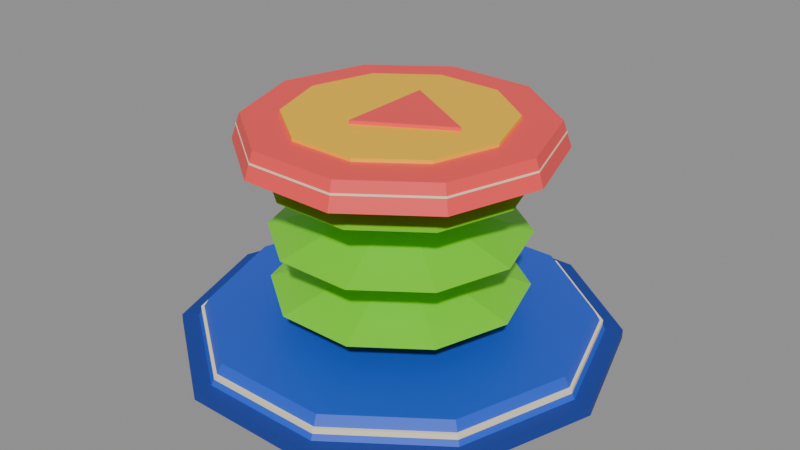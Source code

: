 # Source: spring.blend  (saved by Blender 5.2.45; exported with 4.5.12 LTS)
import bpy
from mathutils import Matrix  # noqa: F401  (used for matrix-valued properties, if any)

bpy.ops.wm.read_factory_settings(use_empty=True)
scene = bpy.context.scene
scene.name = 'Scene'

# ---- collections
col_col_lowpoly = bpy.data.collections.new('COL_LowPoly'); scene.collection.children.link(col_col_lowpoly)

# ---- images (referenced by path relative to the original .blend; pixels are not part of the script)
import os
ASSET_DIR = os.environ.get("B2B_ASSET_DIR", "")  # directory of the original .blend (textures are referenced by path, not embedded)
HERE = os.path.dirname(os.path.abspath(__file__))  # packed textures are extracted next to this script under _unpacked/

def load_image(name, relpath, width, height, colorspace="sRGB"):
    """Load a texture the original file referenced (path relative to the .blend, or extracted next to this script)."""
    p = next((c for c in (os.path.join(HERE, relpath), os.path.join(ASSET_DIR, relpath)) if relpath and os.path.exists(c)), "")
    if p:
        img = bpy.data.images.load(p, check_existing=True)
        img.name = name
    else:  # same state as the original file: an image datablock whose file is absent (Cycles renders it pink)
        img = bpy.data.images.new(name, width, height)
        img.source = "FILE"
        img.filepath = "//" + (relpath or name)
    img.colorspace_settings.name = colorspace
    return img
img_springbase_basecolor = load_image('SpringBase_BaseColor', '_unpacked/SpringBase_BaseColor.eafe38bd.png', 96, 16, 'sRGB')
img_springbase_maskmap = load_image('SpringBase_MaskMap', '_unpacked/SpringBase_MaskMap.9c2a4e17.png', 96, 16, 'Non-Color')

# ---- materials (node trees are filled in below, after node groups)
mat_m_springbase = bpy.data.materials.new('M_SpringBase')

# ---- material node trees
mat_m_springbase.use_nodes = True; mat_m_springbase.node_tree.nodes.clear()
_N = mat_m_springbase.node_tree.nodes; _L = mat_m_springbase.node_tree.links
n0 = _N.new('ShaderNodeBsdfPrincipled'); n0.name = 'Principled BSDF'; n0.location = (-200, 100)
n0.inputs[10].default_value = 0.005
n1 = _N.new('ShaderNodeOutputMaterial'); n1.name = 'Material Output'; n1.location = (200, 100)
n2 = _N.new('ShaderNodeTexImage'); n2.name = 'Image Texture'; n2.location = (0, 0)
n2.image = img_springbase_basecolor
n2.interpolation = 'Closest'
n3 = _N.new('ShaderNodeTexImage'); n3.name = 'Image Texture.001'; n3.location = (0, 0)
n3.image = img_springbase_maskmap
n3.interpolation = 'Closest'
n4 = _N.new('ShaderNodeSeparateColor'); n4.name = 'Separate Color'; n4.location = (0, 0)
n5 = _N.new('ShaderNodeMath'); n5.name = 'Math'; n5.location = (0, 0)
n5.operation = 'SUBTRACT'
n5.inputs[0].default_value = 1.0
_L.new(n0.outputs[0], n1.inputs[0])
_L.new(n2.outputs[0], n0.inputs[0])
_L.new(n3.outputs[0], n4.inputs[0])
_L.new(n4.outputs[0], n0.inputs[1])
_L.new(n3.outputs[1], n5.inputs[1])
_L.new(n5.outputs[0], n0.inputs[2])
n1.is_active_output = True

# ---- meshes
me_springbase = bpy.data.meshes.new('SpringBase')
me_springbase.from_pydata([(0.36, 0.0, 0.0), (0.2912, 0.2116, 0.0), (0.1112, 0.3424, 0.0), (-0.1112, 0.3424, 0.0), (-0.2912, 0.2116, 0.0), (-0.36, 4.409e-17, 0.0), (-0.2912, -0.2116, 0.0), (-0.1112, -0.3424, 0.0), (0.1112, -0.3424, 0.0), (0.2912, -0.2116, 0.0), (0.33, 0.0, 0.05), (0.267, 0.194, 0.05), (0.102, 0.3138, 0.05), (-0.102, 0.3138, 0.05), (-0.267, 0.194, 0.05), (-0.33, 4.041e-17, 0.05), (-0.267, -0.194, 0.05), (-0.102, -0.3138, 0.05), (0.102, -0.3138, 0.05), (0.267, -0.194, 0.05), (0.345, 0.0, 0.022), (0.2791, 0.2028, 0.022), (0.1066, 0.3281, 0.022), (-0.1066, 0.3281, 0.022), (-0.2791, 0.2028, 0.022), (-0.345, 4.225e-17, 0.022), (-0.2791, -0.2028, 0.022), (-0.1066, -0.3281, 0.022), (0.1066, -0.3281, 0.022), (0.2791, -0.2028, 0.022), (0.345, 0.0, 0.034), (0.2791, 0.2028, 0.034), (0.1066, 0.3281, 0.034), (-0.1066, 0.3281, 0.034), (-0.2791, 0.2028, 0.034), (-0.345, 4.225e-17, 0.034), (-0.2791, -0.2028, 0.034), (-0.1066, -0.3281, 0.034), (0.1066, -0.3281, 0.034), (0.2791, -0.2028, 0.034), (0.38, 0.0, 0.0), (0.3074, 0.2234, 0.0), (0.1174, 0.3614, 0.0), (-0.1174, 0.3614, 0.0), (-0.3074, 0.2234, 0.0), (-0.38, 4.654e-17, 0.0), (-0.3074, -0.2234, 0.0), (-0.1174, -0.3614, 0.0), (0.1174, -0.3614, 0.0), (0.3074, -0.2234, 0.0), (0.38, 0.0, 0.016), (0.3074, 0.2234, 0.016), (0.1174, 0.3614, 0.016), (-0.1174, 0.3614, 0.016), (-0.3074, 0.2234, 0.016), (-0.38, 4.654e-17, 0.016), (-0.3074, -0.2234, 0.016), (-0.1174, -0.3614, 0.016), (0.1174, -0.3614, 0.016), (0.3074, -0.2234, 0.016)], [], [(0, 1, 11, 10), (1, 2, 12, 11), (2, 3, 13, 12), (3, 4, 14, 13), (4, 5, 15, 14), (5, 6, 16, 15), (6, 7, 17, 16), (7, 8, 18, 17), (8, 9, 19, 18), (9, 0, 10, 19), (9, 8, 7, 6, 5, 4, 3, 2, 1, 0), (10, 11, 12, 13, 14, 15, 16, 17, 18, 19), (20, 21, 31, 30), (21, 22, 32, 31), (22, 23, 33, 32), (23, 24, 34, 33), (24, 25, 35, 34), (25, 26, 36, 35), (26, 27, 37, 36), (27, 28, 38, 37), (28, 29, 39, 38), (29, 20, 30, 39), (29, 28, 27, 26, 25, 24, 23, 22, 21, 20), (30, 31, 32, 33, 34, 35, 36, 37, 38, 39), (40, 41, 51, 50), (41, 42, 52, 51), (42, 43, 53, 52), (43, 44, 54, 53), (44, 45, 55, 54), (45, 46, 56, 55), (46, 47, 57, 56), (47, 48, 58, 57), (48, 49, 59, 58), (49, 40, 50, 59), (49, 48, 47, 46, 45, 44, 43, 42, 41, 40), (50, 51, 52, 53, 54, 55, 56, 57, 58, 59)])
_uv = me_springbase.uv_layers.new(name='UVMap')
_uv.uv.foreach_set('vector', [0.08333, 0.5, 0.08333, 0.5, 0.08333, 0.5, 0.08333, 0.5, 0.08333, 0.5, 0.08333, 0.5, 0.08333, 0.5, 0.08333, 0.5, 0.08333, 0.5, 0.08333, 0.5, 0.08333, 0.5, 0.08333, 0.5, 0.08333, 0.5, 0.08333, 0.5, 0.08333, 0.5, 0.08333, 0.5, 0.08333, 0.5, 0.08333, 0.5, 0.08333, 0.5, 0.08333, 0.5, 0.08333, 0.5, 0.08333, 0.5, 0.08333, 0.5, 0.08333, 0.5, 0.08333, 0.5, 0.08333, 0.5, 0.08333, 0.5, 0.08333, 0.5, 0.08333, 0.5, 0.08333, 0.5, 0.08333, 0.5, 0.08333, 0.5, 0.08333, 0.5, 0.08333, 0.5, 0.08333, 0.5, 0.08333, 0.5, 0.08333, 0.5, 0.08333, 0.5, 0.08333, 0.5, 0.08333, 0.5, 0.08333, 0.5, 0.08333, 0.5, 0.08333, 0.5, 0.08333, 0.5, 0.08333, 0.5, 0.08333, 0.5, 0.08333, 0.5, 0.08333, 0.5, 0.08333, 0.5, 0.08333, 0.5, 0.08333, 0.5, 0.08333, 0.5, 0.08333, 0.5, 0.08333, 0.5, 0.08333, 0.5, 0.08333, 0.5, 0.08333, 0.5, 0.08333, 0.5, 0.08333, 0.5, 0.08333, 0.5, 0.4167, 0.5, 0.4167, 0.5, 0.4167, 0.5, 0.4167, 0.5, 0.4167, 0.5, 0.4167, 0.5, 0.4167, 0.5, 0.4167, 0.5, 0.4167, 0.5, 0.4167, 0.5, 0.4167, 0.5, 0.4167, 0.5, 0.4167, 0.5, 0.4167, 0.5, 0.4167, 0.5, 0.4167, 0.5, 0.4167, 0.5, 0.4167, 0.5, 0.4167, 0.5, 0.4167, 0.5, 0.4167, 0.5, 0.4167, 0.5, 0.4167, 0.5, 0.4167, 0.5, 0.4167, 0.5, 0.4167, 0.5, 0.4167, 0.5, 0.4167, 0.5, 0.4167, 0.5, 0.4167, 0.5, 0.4167, 0.5, 0.4167, 0.5, 0.4167, 0.5, 0.4167, 0.5, 0.4167, 0.5, 0.4167, 0.5, 0.4167, 0.5, 0.4167, 0.5, 0.4167, 0.5, 0.4167, 0.5, 0.4167, 0.5, 0.4167, 0.5, 0.4167, 0.5, 0.4167, 0.5, 0.4167, 0.5, 0.4167, 0.5, 0.4167, 0.5, 0.4167, 0.5, 0.4167, 0.5, 0.4167, 0.5, 0.4167, 0.5, 0.4167, 0.5, 0.4167, 0.5, 0.4167, 0.5, 0.4167, 0.5, 0.4167, 0.5, 0.4167, 0.5, 0.4167, 0.5, 0.4167, 0.5, 0.4167, 0.5, 0.25, 0.5, 0.25, 0.5, 0.25, 0.5, 0.25, 0.5, 0.25, 0.5, 0.25, 0.5, 0.25, 0.5, 0.25, 0.5, 0.25, 0.5, 0.25, 0.5, 0.25, 0.5, 0.25, 0.5, 0.25, 0.5, 0.25, 0.5, 0.25, 0.5, 0.25, 0.5, 0.25, 0.5, 0.25, 0.5, 0.25, 0.5, 0.25, 0.5, 0.25, 0.5, 0.25, 0.5, 0.25, 0.5, 0.25, 0.5, 0.25, 0.5, 0.25, 0.5, 0.25, 0.5, 0.25, 0.5, 0.25, 0.5, 0.25, 0.5, 0.25, 0.5, 0.25, 0.5, 0.25, 0.5, 0.25, 0.5, 0.25, 0.5, 0.25, 0.5, 0.25, 0.5, 0.25, 0.5, 0.25, 0.5, 0.25, 0.5, 0.25, 0.5, 0.25, 0.5, 0.25, 0.5, 0.25, 0.5, 0.25, 0.5, 0.25, 0.5, 0.25, 0.5, 0.25, 0.5, 0.25, 0.5, 0.25, 0.5, 0.25, 0.5, 0.25, 0.5, 0.25, 0.5, 0.25, 0.5, 0.25, 0.5, 0.25, 0.5, 0.25, 0.5, 0.25, 0.5, 0.25, 0.5, 0.25, 0.5])
me_springbase.materials.append(mat_m_springbase)
me_springbase.update()
me_springcoil = bpy.data.meshes.new('SpringCoil')
me_springcoil.from_pydata([(0.06, 0.0, 0.0), (0.04854, 0.03527, 0.0), (0.01854, 0.05706, 0.0), (-0.01854, 0.05706, 0.0), (-0.04854, 0.03527, 0.0), (-0.06, 7.348e-18, 0.0), (-0.04854, -0.03527, 0.0), (-0.01854, -0.05706, 0.0), (0.01854, -0.05706, 0.0), (0.04854, -0.03527, 0.0), (0.22, 0.0, 0.05), (0.178, 0.1293, 0.05), (0.06798, 0.2092, 0.05), (-0.06798, 0.2092, 0.05), (-0.178, 0.1293, 0.05), (-0.22, 2.694e-17, 0.05), (-0.178, -0.1293, 0.05), (-0.06798, -0.2092, 0.05), (0.06798, -0.2092, 0.05), (0.178, -0.1293, 0.05), (0.06, 0.0, 0.1), (0.04854, 0.03527, 0.1), (0.01854, 0.05706, 0.1), (-0.01854, 0.05706, 0.1), (-0.04854, 0.03527, 0.1), (-0.06, 7.348e-18, 0.1), (-0.04854, -0.03527, 0.1), (-0.01854, -0.05706, 0.1), (0.01854, -0.05706, 0.1), (0.04854, -0.03527, 0.1), (0.22, 0.0, 0.15), (0.178, 0.1293, 0.15), (0.06798, 0.2092, 0.15), (-0.06798, 0.2092, 0.15), (-0.178, 0.1293, 0.15), (-0.22, 2.694e-17, 0.15), (-0.178, -0.1293, 0.15), (-0.06798, -0.2092, 0.15), (0.06798, -0.2092, 0.15), (0.178, -0.1293, 0.15), (0.06, 0.0, 0.2), (0.04854, 0.03527, 0.2), (0.01854, 0.05706, 0.2), (-0.01854, 0.05706, 0.2), (-0.04854, 0.03527, 0.2), (-0.06, 7.348e-18, 0.2), (-0.04854, -0.03527, 0.2), (-0.01854, -0.05706, 0.2), (0.01854, -0.05706, 0.2), (0.04854, -0.03527, 0.2), (0.22, 0.0, 0.25), (0.178, 0.1293, 0.25), (0.06798, 0.2092, 0.25), (-0.06798, 0.2092, 0.25), (-0.178, 0.1293, 0.25), (-0.22, 2.694e-17, 0.25), (-0.178, -0.1293, 0.25), (-0.06798, -0.2092, 0.25), (0.06798, -0.2092, 0.25), (0.178, -0.1293, 0.25), (0.06, 0.0, 0.3), (0.04854, 0.03527, 0.3), (0.01854, 0.05706, 0.3), (-0.01854, 0.05706, 0.3), (-0.04854, 0.03527, 0.3), (-0.06, 7.348e-18, 0.3), (-0.04854, -0.03527, 0.3), (-0.01854, -0.05706, 0.3), (0.01854, -0.05706, 0.3), (0.04854, -0.03527, 0.3)], [], [(0, 1, 11, 10), (1, 2, 12, 11), (2, 3, 13, 12), (3, 4, 14, 13), (4, 5, 15, 14), (5, 6, 16, 15), (6, 7, 17, 16), (7, 8, 18, 17), (8, 9, 19, 18), (9, 0, 10, 19), (10, 11, 21, 20), (11, 12, 22, 21), (12, 13, 23, 22), (13, 14, 24, 23), (14, 15, 25, 24), (15, 16, 26, 25), (16, 17, 27, 26), (17, 18, 28, 27), (18, 19, 29, 28), (19, 10, 20, 29), (20, 21, 31, 30), (21, 22, 32, 31), (22, 23, 33, 32), (23, 24, 34, 33), (24, 25, 35, 34), (25, 26, 36, 35), (26, 27, 37, 36), (27, 28, 38, 37), (28, 29, 39, 38), (29, 20, 30, 39), (30, 31, 41, 40), (31, 32, 42, 41), (32, 33, 43, 42), (33, 34, 44, 43), (34, 35, 45, 44), (35, 36, 46, 45), (36, 37, 47, 46), (37, 38, 48, 47), (38, 39, 49, 48), (39, 30, 40, 49), (40, 41, 51, 50), (41, 42, 52, 51), (42, 43, 53, 52), (43, 44, 54, 53), (44, 45, 55, 54), (45, 46, 56, 55), (46, 47, 57, 56), (47, 48, 58, 57), (48, 49, 59, 58), (49, 40, 50, 59), (50, 51, 61, 60), (51, 52, 62, 61), (52, 53, 63, 62), (53, 54, 64, 63), (54, 55, 65, 64), (55, 56, 66, 65), (56, 57, 67, 66), (57, 58, 68, 67), (58, 59, 69, 68), (59, 50, 60, 69), (9, 8, 7, 6, 5, 4, 3, 2, 1, 0), (60, 61, 62, 63, 64, 65, 66, 67, 68, 69)])
_uv = me_springcoil.uv_layers.new(name='UVMap')
_uv.uv.foreach_set('vector', [0.5833, 0.5, 0.5833, 0.5, 0.5833, 0.5, 0.5833, 0.5, 0.5833, 0.5, 0.5833, 0.5, 0.5833, 0.5, 0.5833, 0.5, 0.5833, 0.5, 0.5833, 0.5, 0.5833, 0.5, 0.5833, 0.5, 0.5833, 0.5, 0.5833, 0.5, 0.5833, 0.5, 0.5833, 0.5, 0.5833, 0.5, 0.5833, 0.5, 0.5833, 0.5, 0.5833, 0.5, 0.5833, 0.5, 0.5833, 0.5, 0.5833, 0.5, 0.5833, 0.5, 0.5833, 0.5, 0.5833, 0.5, 0.5833, 0.5, 0.5833, 0.5, 0.5833, 0.5, 0.5833, 0.5, 0.5833, 0.5, 0.5833, 0.5, 0.5833, 0.5, 0.5833, 0.5, 0.5833, 0.5, 0.5833, 0.5, 0.5833, 0.5, 0.5833, 0.5, 0.5833, 0.5, 0.5833, 0.5, 0.5833, 0.5, 0.5833, 0.5, 0.5833, 0.5, 0.5833, 0.5, 0.5833, 0.5, 0.5833, 0.5, 0.5833, 0.5, 0.5833, 0.5, 0.5833, 0.5, 0.5833, 0.5, 0.5833, 0.5, 0.5833, 0.5, 0.5833, 0.5, 0.5833, 0.5, 0.5833, 0.5, 0.5833, 0.5, 0.5833, 0.5, 0.5833, 0.5, 0.5833, 0.5, 0.5833, 0.5, 0.5833, 0.5, 0.5833, 0.5, 0.5833, 0.5, 0.5833, 0.5, 0.5833, 0.5, 0.5833, 0.5, 0.5833, 0.5, 0.5833, 0.5, 0.5833, 0.5, 0.5833, 0.5, 0.5833, 0.5, 0.5833, 0.5, 0.5833, 0.5, 0.5833, 0.5, 0.5833, 0.5, 0.5833, 0.5, 0.5833, 0.5, 0.5833, 0.5, 0.5833, 0.5, 0.5833, 0.5, 0.5833, 0.5, 0.5833, 0.5, 0.5833, 0.5, 0.5833, 0.5, 0.5833, 0.5, 0.5833, 0.5, 0.5833, 0.5, 0.5833, 0.5, 0.5833, 0.5, 0.5833, 0.5, 0.5833, 0.5, 0.5833, 0.5, 0.5833, 0.5, 0.5833, 0.5, 0.5833, 0.5, 0.5833, 0.5, 0.5833, 0.5, 0.5833, 0.5, 0.5833, 0.5, 0.5833, 0.5, 0.5833, 0.5, 0.5833, 0.5, 0.5833, 0.5, 0.5833, 0.5, 0.5833, 0.5, 0.5833, 0.5, 0.5833, 0.5, 0.5833, 0.5, 0.5833, 0.5, 0.5833, 0.5, 0.5833, 0.5, 0.5833, 0.5, 0.5833, 0.5, 0.5833, 0.5, 0.5833, 0.5, 0.5833, 0.5, 0.5833, 0.5, 0.5833, 0.5, 0.5833, 0.5, 0.5833, 0.5, 0.5833, 0.5, 0.5833, 0.5, 0.5833, 0.5, 0.5833, 0.5, 0.5833, 0.5, 0.5833, 0.5, 0.5833, 0.5, 0.5833, 0.5, 0.5833, 0.5, 0.5833, 0.5, 0.5833, 0.5, 0.5833, 0.5, 0.5833, 0.5, 0.5833, 0.5, 0.5833, 0.5, 0.5833, 0.5, 0.5833, 0.5, 0.5833, 0.5, 0.5833, 0.5, 0.5833, 0.5, 0.5833, 0.5, 0.5833, 0.5, 0.5833, 0.5, 0.5833, 0.5, 0.5833, 0.5, 0.5833, 0.5, 0.5833, 0.5, 0.5833, 0.5, 0.5833, 0.5, 0.5833, 0.5, 0.5833, 0.5, 0.5833, 0.5, 0.5833, 0.5, 0.5833, 0.5, 0.5833, 0.5, 0.5833, 0.5, 0.5833, 0.5, 0.5833, 0.5, 0.5833, 0.5, 0.5833, 0.5, 0.5833, 0.5, 0.5833, 0.5, 0.5833, 0.5, 0.5833, 0.5, 0.5833, 0.5, 0.5833, 0.5, 0.5833, 0.5, 0.5833, 0.5, 0.5833, 0.5, 0.5833, 0.5, 0.5833, 0.5, 0.5833, 0.5, 0.5833, 0.5, 0.5833, 0.5, 0.5833, 0.5, 0.5833, 0.5, 0.5833, 0.5, 0.5833, 0.5, 0.5833, 0.5, 0.5833, 0.5, 0.5833, 0.5, 0.5833, 0.5, 0.5833, 0.5, 0.5833, 0.5, 0.5833, 0.5, 0.5833, 0.5, 0.5833, 0.5, 0.5833, 0.5, 0.5833, 0.5, 0.5833, 0.5, 0.5833, 0.5, 0.5833, 0.5, 0.5833, 0.5, 0.5833, 0.5, 0.5833, 0.5, 0.5833, 0.5, 0.5833, 0.5, 0.5833, 0.5, 0.5833, 0.5, 0.5833, 0.5, 0.5833, 0.5, 0.5833, 0.5, 0.5833, 0.5, 0.5833, 0.5, 0.5833, 0.5, 0.5833, 0.5, 0.5833, 0.5, 0.5833, 0.5, 0.5833, 0.5, 0.5833, 0.5, 0.5833, 0.5, 0.5833, 0.5, 0.5833, 0.5, 0.5833, 0.5, 0.5833, 0.5, 0.5833, 0.5, 0.5833, 0.5, 0.5833, 0.5, 0.5833, 0.5, 0.5833, 0.5, 0.5833, 0.5, 0.5833, 0.5, 0.5833, 0.5, 0.5833, 0.5, 0.5833, 0.5, 0.5833, 0.5, 0.5833, 0.5, 0.5833, 0.5, 0.5833, 0.5, 0.5833, 0.5, 0.5833, 0.5, 0.5833, 0.5, 0.5833, 0.5, 0.5833, 0.5, 0.5833, 0.5, 0.5833, 0.5, 0.5833, 0.5, 0.5833, 0.5, 0.5833, 0.5, 0.5833, 0.5, 0.5833, 0.5, 0.5833, 0.5, 0.5833, 0.5, 0.5833, 0.5, 0.5833, 0.5, 0.5833, 0.5, 0.5833, 0.5, 0.5833, 0.5, 0.5833, 0.5, 0.5833, 0.5, 0.5833, 0.5, 0.5833, 0.5, 0.5833, 0.5, 0.5833, 0.5, 0.5833, 0.5, 0.5833, 0.5, 0.5833, 0.5, 0.5833, 0.5, 0.5833, 0.5, 0.5833, 0.5])
me_springcoil.materials.append(mat_m_springbase)
me_springcoil.update()
me_springhead = bpy.data.meshes.new('SpringHead')
me_springhead.from_pydata([(0.27, 0.0, 0.0), (0.2184, 0.1587, 0.0), (0.08343, 0.2568, 0.0), (-0.08343, 0.2568, 0.0), (-0.2184, 0.1587, 0.0), (-0.27, 3.307e-17, 0.0), (-0.2184, -0.1587, 0.0), (-0.08343, -0.2568, 0.0), (0.08343, -0.2568, 0.0), (0.2184, -0.1587, 0.0), (0.255, 0.0, 0.045), (0.2063, 0.1499, 0.045), (0.0788, 0.2425, 0.045), (-0.0788, 0.2425, 0.045), (-0.2063, 0.1499, 0.045), (-0.255, 3.123e-17, 0.045), (-0.2063, -0.1499, 0.045), (-0.0788, -0.2425, 0.045), (0.0788, -0.2425, 0.045), (0.2063, -0.1499, 0.045), (0.262, 0.0, 0.017), (0.212, 0.154, 0.017), (0.08096, 0.2492, 0.017), (-0.08096, 0.2492, 0.017), (-0.212, 0.154, 0.017), (-0.262, 3.209e-17, 0.017), (-0.212, -0.154, 0.017), (-0.08096, -0.2492, 0.017), (0.08096, -0.2492, 0.017), (0.212, -0.154, 0.017), (0.262, 0.0, 0.027), (0.212, 0.154, 0.027), (0.08096, 0.2492, 0.027), (-0.08096, 0.2492, 0.027), (-0.212, 0.154, 0.027), (-0.262, 3.209e-17, 0.027), (-0.212, -0.154, 0.027), (-0.08096, -0.2492, 0.027), (0.08096, -0.2492, 0.027), (0.212, -0.154, 0.027), (0.19, 0.0, 0.045), (0.1537, 0.1117, 0.045), (0.05871, 0.1807, 0.045), (-0.05871, 0.1807, 0.045), (-0.1537, 0.1117, 0.045), (-0.19, 2.327e-17, 0.045), (-0.1537, -0.1117, 0.045), (-0.05871, -0.1807, 0.045), (0.05871, -0.1807, 0.045), (0.1537, -0.1117, 0.045), (0.19, 0.0, 0.051), (0.1537, 0.1117, 0.051), (0.05871, 0.1807, 0.051), (-0.05871, 0.1807, 0.051), (-0.1537, 0.1117, 0.051), (-0.19, 2.327e-17, 0.051), (-0.1537, -0.1117, 0.051), (-0.05871, -0.1807, 0.051), (0.05871, -0.1807, 0.051), (0.1537, -0.1117, 0.051), (0.12, 0.0, 0.051), (-0.03, 0.0866, 0.051), (-0.03, -0.0866, 0.051), (0.12, 0.0, 0.057), (-0.03, 0.0866, 0.057), (-0.03, -0.0866, 0.057)], [], [(0, 1, 11, 10), (1, 2, 12, 11), (2, 3, 13, 12), (3, 4, 14, 13), (4, 5, 15, 14), (5, 6, 16, 15), (6, 7, 17, 16), (7, 8, 18, 17), (8, 9, 19, 18), (9, 0, 10, 19), (9, 8, 7, 6, 5, 4, 3, 2, 1, 0), (10, 11, 12, 13, 14, 15, 16, 17, 18, 19), (20, 21, 31, 30), (21, 22, 32, 31), (22, 23, 33, 32), (23, 24, 34, 33), (24, 25, 35, 34), (25, 26, 36, 35), (26, 27, 37, 36), (27, 28, 38, 37), (28, 29, 39, 38), (29, 20, 30, 39), (29, 28, 27, 26, 25, 24, 23, 22, 21, 20), (30, 31, 32, 33, 34, 35, 36, 37, 38, 39), (40, 41, 51, 50), (41, 42, 52, 51), (42, 43, 53, 52), (43, 44, 54, 53), (44, 45, 55, 54), (45, 46, 56, 55), (46, 47, 57, 56), (47, 48, 58, 57), (48, 49, 59, 58), (49, 40, 50, 59), (49, 48, 47, 46, 45, 44, 43, 42, 41, 40), (50, 51, 52, 53, 54, 55, 56, 57, 58, 59), (60, 61, 64, 63), (61, 62, 65, 64), (62, 60, 63, 65), (62, 61, 60), (63, 64, 65)])
_uv = me_springhead.uv_layers.new(name='UVMap')
_uv.uv.foreach_set('vector', [0.75, 0.5, 0.75, 0.5, 0.75, 0.5, 0.75, 0.5, 0.75, 0.5, 0.75, 0.5, 0.75, 0.5, 0.75, 0.5, 0.75, 0.5, 0.75, 0.5, 0.75, 0.5, 0.75, 0.5, 0.75, 0.5, 0.75, 0.5, 0.75, 0.5, 0.75, 0.5, 0.75, 0.5, 0.75, 0.5, 0.75, 0.5, 0.75, 0.5, 0.75, 0.5, 0.75, 0.5, 0.75, 0.5, 0.75, 0.5, 0.75, 0.5, 0.75, 0.5, 0.75, 0.5, 0.75, 0.5, 0.75, 0.5, 0.75, 0.5, 0.75, 0.5, 0.75, 0.5, 0.75, 0.5, 0.75, 0.5, 0.75, 0.5, 0.75, 0.5, 0.75, 0.5, 0.75, 0.5, 0.75, 0.5, 0.75, 0.5, 0.75, 0.5, 0.75, 0.5, 0.75, 0.5, 0.75, 0.5, 0.75, 0.5, 0.75, 0.5, 0.75, 0.5, 0.75, 0.5, 0.75, 0.5, 0.75, 0.5, 0.75, 0.5, 0.75, 0.5, 0.75, 0.5, 0.75, 0.5, 0.75, 0.5, 0.75, 0.5, 0.75, 0.5, 0.75, 0.5, 0.75, 0.5, 0.75, 0.5, 0.4167, 0.5, 0.4167, 0.5, 0.4167, 0.5, 0.4167, 0.5, 0.4167, 0.5, 0.4167, 0.5, 0.4167, 0.5, 0.4167, 0.5, 0.4167, 0.5, 0.4167, 0.5, 0.4167, 0.5, 0.4167, 0.5, 0.4167, 0.5, 0.4167, 0.5, 0.4167, 0.5, 0.4167, 0.5, 0.4167, 0.5, 0.4167, 0.5, 0.4167, 0.5, 0.4167, 0.5, 0.4167, 0.5, 0.4167, 0.5, 0.4167, 0.5, 0.4167, 0.5, 0.4167, 0.5, 0.4167, 0.5, 0.4167, 0.5, 0.4167, 0.5, 0.4167, 0.5, 0.4167, 0.5, 0.4167, 0.5, 0.4167, 0.5, 0.4167, 0.5, 0.4167, 0.5, 0.4167, 0.5, 0.4167, 0.5, 0.4167, 0.5, 0.4167, 0.5, 0.4167, 0.5, 0.4167, 0.5, 0.4167, 0.5, 0.4167, 0.5, 0.4167, 0.5, 0.4167, 0.5, 0.4167, 0.5, 0.4167, 0.5, 0.4167, 0.5, 0.4167, 0.5, 0.4167, 0.5, 0.4167, 0.5, 0.4167, 0.5, 0.4167, 0.5, 0.4167, 0.5, 0.4167, 0.5, 0.4167, 0.5, 0.4167, 0.5, 0.4167, 0.5, 0.4167, 0.5, 0.4167, 0.5, 0.4167, 0.5, 0.9167, 0.5, 0.9167, 0.5, 0.9167, 0.5, 0.9167, 0.5, 0.9167, 0.5, 0.9167, 0.5, 0.9167, 0.5, 0.9167, 0.5, 0.9167, 0.5, 0.9167, 0.5, 0.9167, 0.5, 0.9167, 0.5, 0.9167, 0.5, 0.9167, 0.5, 0.9167, 0.5, 0.9167, 0.5, 0.9167, 0.5, 0.9167, 0.5, 0.9167, 0.5, 0.9167, 0.5, 0.9167, 0.5, 0.9167, 0.5, 0.9167, 0.5, 0.9167, 0.5, 0.9167, 0.5, 0.9167, 0.5, 0.9167, 0.5, 0.9167, 0.5, 0.9167, 0.5, 0.9167, 0.5, 0.9167, 0.5, 0.9167, 0.5, 0.9167, 0.5, 0.9167, 0.5, 0.9167, 0.5, 0.9167, 0.5, 0.9167, 0.5, 0.9167, 0.5, 0.9167, 0.5, 0.9167, 0.5, 0.9167, 0.5, 0.9167, 0.5, 0.9167, 0.5, 0.9167, 0.5, 0.9167, 0.5, 0.9167, 0.5, 0.9167, 0.5, 0.9167, 0.5, 0.9167, 0.5, 0.9167, 0.5, 0.9167, 0.5, 0.9167, 0.5, 0.9167, 0.5, 0.9167, 0.5, 0.9167, 0.5, 0.9167, 0.5, 0.9167, 0.5, 0.9167, 0.5, 0.9167, 0.5, 0.9167, 0.5, 0.75, 0.5, 0.75, 0.5, 0.75, 0.5, 0.75, 0.5, 0.75, 0.5, 0.75, 0.5, 0.75, 0.5, 0.75, 0.5, 0.75, 0.5, 0.75, 0.5, 0.75, 0.5, 0.75, 0.5, 0.75, 0.5, 0.75, 0.5, 0.75, 0.5, 0.75, 0.5, 0.75, 0.5, 0.75, 0.5])
me_springhead.materials.append(mat_m_springbase)
me_springhead.update()

# ---- objects
ob_spring = bpy.data.objects.new('Spring', None)
ob_springbase = bpy.data.objects.new('SpringBase', me_springbase)
ob_springcoil = bpy.data.objects.new('SpringCoil', me_springcoil)
ob_springhead = bpy.data.objects.new('SpringHead', me_springhead)

# ---- transforms, parenting, visibility, modifiers, constraints
ob_spring.location = (0.0, 0.0, 0.0)
ob_springbase.parent = ob_spring
ob_springbase.location = (0.0, 0.0, 0.0)
ob_springcoil.parent = ob_spring
ob_springcoil.location = (0.0, 0.0, 0.05)
ob_springhead.parent = ob_spring
ob_springhead.location = (0.0, 0.0, 0.35)

# ---- collection membership
scene.collection.objects.link(ob_spring)
col_col_lowpoly.objects.link(ob_springbase)
col_col_lowpoly.objects.link(ob_springcoil)
col_col_lowpoly.objects.link(ob_springhead)

# ---- scene / render settings (as saved in the file)
scene.frame_start = 1; scene.frame_end = 250; scene.frame_set(1)
scene.render.engine = 'BLENDER_EEVEE_NEXT'
scene.render.fps = 30
scene.render.bake_bias = 0.0
scene.render.bake_samples = 0
scene.render.compositor_device = 'GPU'
scene.eevee.use_volume_custom_range = False
scene.eevee.fast_gi_thickness_near = 0.1
scene.eevee.fast_gi_thickness_far = 0.0
scene.eevee.ray_tracing_options.screen_trace_thickness = 0.1
bpy.context.view_layer.update()

# ---- added for rendering (the .blend has no active camera and no usable light): camera, sun + grey world if the file has none
cam_auto = bpy.data.cameras.new('AutoCamera')
cam_auto.lens = 50.0
cam_auto.sensor_width = 36.0
cam_auto.clip_end = 1000.0
ob_auto_camera = bpy.data.objects.new('AutoCamera', cam_auto)
scene.collection.objects.link(ob_auto_camera)
ob_auto_camera.location = (1.04091, -1.24909, 1.03622)
ob_auto_camera.rotation_euler = (1.09748, -7.21219e-08, 0.694738)
scene.camera = ob_auto_camera
light_auto_sun = bpy.data.lights.new('AutoSun', 'SUN')
light_auto_sun.energy = 3.0
light_auto_sun.angle = 0.0523599
ob_auto_sun = bpy.data.objects.new('AutoSun', light_auto_sun)
scene.collection.objects.link(ob_auto_sun)
ob_auto_sun.rotation_euler = (0.872665, 0.174533, 0.523599)
if scene.world is None:
    world_auto = bpy.data.worlds.new('AutoWorld')
    world_auto.color = (0.3, 0.3, 0.3)
    scene.world = world_auto
bpy.context.view_layer.update()

